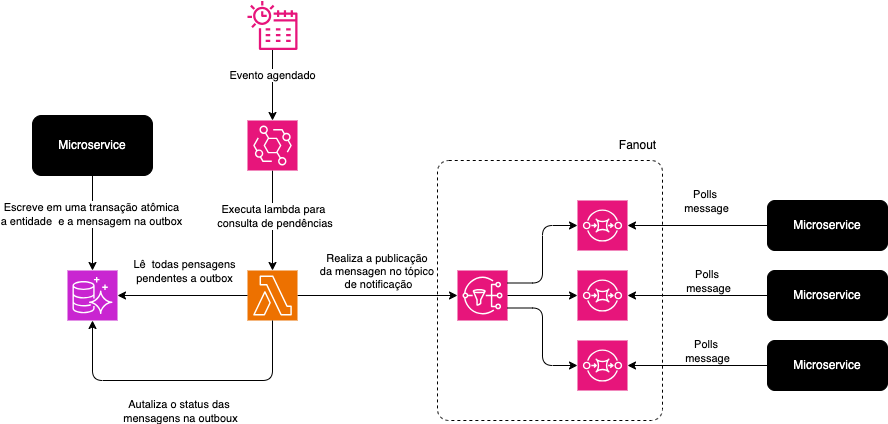

The diagram above was exported from draw.io. Its source (the exported page's mxGraphModel, read from the mxfile embedded in the PNG):
<mxGraphModel dx="867" dy="1701" grid="1" gridSize="10" guides="1" tooltips="1" connect="1" arrows="1" fold="1" page="1" pageScale="1" pageWidth="850" pageHeight="1100" math="0" shadow="0">
  <root>
    <mxCell id="0" />
    <mxCell id="1" parent="0" />
    <mxCell id="2" value="" style="sketch=0;points=[[0,0,0],[0.25,0,0],[0.5,0,0],[0.75,0,0],[1,0,0],[0,1,0],[0.25,1,0],[0.5,1,0],[0.75,1,0],[1,1,0],[0,0.25,0],[0,0.5,0],[0,0.75,0],[1,0.25,0],[1,0.5,0],[1,0.75,0]];outlineConnect=0;fontColor=#232F3E;fillColor=#C925D1;strokeColor=#ffffff;dashed=0;verticalLabelPosition=bottom;verticalAlign=top;align=center;html=1;fontSize=12;fontStyle=0;aspect=fixed;shape=mxgraph.aws4.resourceIcon;resIcon=mxgraph.aws4.aurora;" vertex="1" parent="1">
      <mxGeometry x="120" y="210" width="50" height="50" as="geometry" />
    </mxCell>
    <mxCell id="8" style="edgeStyle=none;html=1;exitX=1;exitY=0.5;exitDx=0;exitDy=0;exitPerimeter=0;entryX=0;entryY=0.5;entryDx=0;entryDy=0;entryPerimeter=0;" edge="1" parent="1" source="3" target="15">
      <mxGeometry relative="1" as="geometry">
        <mxPoint x="480" y="235" as="targetPoint" />
      </mxGeometry>
    </mxCell>
    <mxCell id="16" value="Realiza a publicação&amp;nbsp;&lt;div&gt;da mensagen&amp;nbsp;&lt;span style=&quot;background-color: light-dark(#ffffff, var(--ge-dark-color, #121212));&quot;&gt;no tópico&amp;nbsp;&lt;/span&gt;&lt;/div&gt;&lt;div&gt;&lt;span style=&quot;background-color: light-dark(#ffffff, var(--ge-dark-color, #121212));&quot;&gt;de notificação&lt;/span&gt;&lt;/div&gt;" style="edgeLabel;html=1;align=center;verticalAlign=middle;resizable=0;points=[];" vertex="1" connectable="0" parent="8">
      <mxGeometry x="-0.326" y="-1" relative="1" as="geometry">
        <mxPoint x="26" y="-26" as="offset" />
      </mxGeometry>
    </mxCell>
    <mxCell id="3" value="" style="sketch=0;points=[[0,0,0],[0.25,0,0],[0.5,0,0],[0.75,0,0],[1,0,0],[0,1,0],[0.25,1,0],[0.5,1,0],[0.75,1,0],[1,1,0],[0,0.25,0],[0,0.5,0],[0,0.75,0],[1,0.25,0],[1,0.5,0],[1,0.75,0]];outlineConnect=0;fontColor=#232F3E;fillColor=#ED7100;strokeColor=#ffffff;dashed=0;verticalLabelPosition=bottom;verticalAlign=top;align=center;html=1;fontSize=12;fontStyle=0;aspect=fixed;shape=mxgraph.aws4.resourceIcon;resIcon=mxgraph.aws4.lambda;" vertex="1" parent="1">
      <mxGeometry x="300" y="210" width="50" height="50" as="geometry" />
    </mxCell>
    <mxCell id="5" style="edgeStyle=none;html=1;" edge="1" parent="1" source="4" target="3">
      <mxGeometry relative="1" as="geometry" />
    </mxCell>
    <mxCell id="37" value="Executa lambda para&lt;div&gt;&amp;nbsp;consulta de pendências&lt;/div&gt;" style="edgeLabel;html=1;align=center;verticalAlign=middle;resizable=0;points=[];" vertex="1" connectable="0" parent="5">
      <mxGeometry x="-0.1033" relative="1" as="geometry">
        <mxPoint as="offset" />
      </mxGeometry>
    </mxCell>
    <mxCell id="4" value="" style="sketch=0;points=[[0,0,0],[0.25,0,0],[0.5,0,0],[0.75,0,0],[1,0,0],[0,1,0],[0.25,1,0],[0.5,1,0],[0.75,1,0],[1,1,0],[0,0.25,0],[0,0.5,0],[0,0.75,0],[1,0.25,0],[1,0.5,0],[1,0.75,0]];outlineConnect=0;fontColor=#232F3E;fillColor=#E7157B;strokeColor=#ffffff;dashed=0;verticalLabelPosition=bottom;verticalAlign=top;align=center;html=1;fontSize=12;fontStyle=0;aspect=fixed;shape=mxgraph.aws4.resourceIcon;resIcon=mxgraph.aws4.eventbridge;" vertex="1" parent="1">
      <mxGeometry x="300" y="60" width="50" height="50" as="geometry" />
    </mxCell>
    <mxCell id="6" style="edgeStyle=none;html=1;entryX=1;entryY=0.5;entryDx=0;entryDy=0;entryPerimeter=0;" edge="1" parent="1" source="3" target="2">
      <mxGeometry relative="1" as="geometry" />
    </mxCell>
    <mxCell id="13" value="Lê&amp;nbsp; todas pensagens&lt;div&gt;pendentes a outbox&lt;/div&gt;" style="edgeLabel;html=1;align=center;verticalAlign=middle;resizable=0;points=[];" vertex="1" connectable="0" parent="6">
      <mxGeometry x="-0.0141" y="2" relative="1" as="geometry">
        <mxPoint y="-27" as="offset" />
      </mxGeometry>
    </mxCell>
    <mxCell id="9" style="edgeStyle=none;html=1;entryX=0.5;entryY=1;entryDx=0;entryDy=0;entryPerimeter=0;exitX=0.5;exitY=1;exitDx=0;exitDy=0;exitPerimeter=0;" edge="1" parent="1" source="3" target="2">
      <mxGeometry relative="1" as="geometry">
        <Array as="points">
          <mxPoint x="325" y="320" />
          <mxPoint x="145" y="320" />
        </Array>
      </mxGeometry>
    </mxCell>
    <mxCell id="14" value="Autaliza o status das&amp;nbsp;&lt;div&gt;mensagens na outboux&lt;/div&gt;" style="edgeLabel;html=1;align=center;verticalAlign=middle;resizable=0;points=[];" vertex="1" connectable="0" parent="9">
      <mxGeometry x="0.0205" y="-1" relative="1" as="geometry">
        <mxPoint y="31" as="offset" />
      </mxGeometry>
    </mxCell>
    <mxCell id="11" style="edgeStyle=none;html=1;" edge="1" parent="1" source="10" target="2">
      <mxGeometry relative="1" as="geometry" />
    </mxCell>
    <mxCell id="12" value="Escreve em uma transação atômica&lt;div&gt;a entidade&amp;nbsp; e a mensagem na outbox&lt;/div&gt;" style="edgeLabel;html=1;align=center;verticalAlign=middle;resizable=0;points=[];" vertex="1" connectable="0" parent="11">
      <mxGeometry x="-0.1999" y="-2" relative="1" as="geometry">
        <mxPoint as="offset" />
      </mxGeometry>
    </mxCell>
    <mxCell id="10" value="Microservice" style="rounded=1;whiteSpace=wrap;html=1;fillColor=#000000;fontColor=#FFFFFF;" vertex="1" parent="1">
      <mxGeometry x="85" y="55" width="120" height="60" as="geometry" />
    </mxCell>
    <mxCell id="15" value="" style="sketch=0;points=[[0,0,0],[0.25,0,0],[0.5,0,0],[0.75,0,0],[1,0,0],[0,1,0],[0.25,1,0],[0.5,1,0],[0.75,1,0],[1,1,0],[0,0.25,0],[0,0.5,0],[0,0.75,0],[1,0.25,0],[1,0.5,0],[1,0.75,0]];outlineConnect=0;fontColor=#232F3E;fillColor=#E7157B;strokeColor=#ffffff;dashed=0;verticalLabelPosition=bottom;verticalAlign=top;align=center;html=1;fontSize=12;fontStyle=0;aspect=fixed;shape=mxgraph.aws4.resourceIcon;resIcon=mxgraph.aws4.sns;" vertex="1" parent="1">
      <mxGeometry x="510" y="210" width="50" height="50" as="geometry" />
    </mxCell>
    <mxCell id="17" value="" style="sketch=0;points=[[0,0,0],[0.25,0,0],[0.5,0,0],[0.75,0,0],[1,0,0],[0,1,0],[0.25,1,0],[0.5,1,0],[0.75,1,0],[1,1,0],[0,0.25,0],[0,0.5,0],[0,0.75,0],[1,0.25,0],[1,0.5,0],[1,0.75,0]];outlineConnect=0;fontColor=#232F3E;fillColor=#E7157B;strokeColor=#ffffff;dashed=0;verticalLabelPosition=bottom;verticalAlign=top;align=center;html=1;fontSize=12;fontStyle=0;aspect=fixed;shape=mxgraph.aws4.resourceIcon;resIcon=mxgraph.aws4.sqs;" vertex="1" parent="1">
      <mxGeometry x="630" y="140" width="50" height="50" as="geometry" />
    </mxCell>
    <mxCell id="18" value="" style="sketch=0;points=[[0,0,0],[0.25,0,0],[0.5,0,0],[0.75,0,0],[1,0,0],[0,1,0],[0.25,1,0],[0.5,1,0],[0.75,1,0],[1,1,0],[0,0.25,0],[0,0.5,0],[0,0.75,0],[1,0.25,0],[1,0.5,0],[1,0.75,0]];outlineConnect=0;fontColor=#232F3E;fillColor=#E7157B;strokeColor=#ffffff;dashed=0;verticalLabelPosition=bottom;verticalAlign=top;align=center;html=1;fontSize=12;fontStyle=0;aspect=fixed;shape=mxgraph.aws4.resourceIcon;resIcon=mxgraph.aws4.sqs;" vertex="1" parent="1">
      <mxGeometry x="630" y="210" width="50" height="50" as="geometry" />
    </mxCell>
    <mxCell id="19" value="" style="sketch=0;points=[[0,0,0],[0.25,0,0],[0.5,0,0],[0.75,0,0],[1,0,0],[0,1,0],[0.25,1,0],[0.5,1,0],[0.75,1,0],[1,1,0],[0,0.25,0],[0,0.5,0],[0,0.75,0],[1,0.25,0],[1,0.5,0],[1,0.75,0]];outlineConnect=0;fontColor=#232F3E;fillColor=#E7157B;strokeColor=#ffffff;dashed=0;verticalLabelPosition=bottom;verticalAlign=top;align=center;html=1;fontSize=12;fontStyle=0;aspect=fixed;shape=mxgraph.aws4.resourceIcon;resIcon=mxgraph.aws4.sqs;" vertex="1" parent="1">
      <mxGeometry x="630" y="280" width="50" height="50" as="geometry" />
    </mxCell>
    <mxCell id="20" style="edgeStyle=none;html=1;entryX=0;entryY=0.5;entryDx=0;entryDy=0;entryPerimeter=0;" edge="1" parent="1" source="15" target="18">
      <mxGeometry relative="1" as="geometry" />
    </mxCell>
    <mxCell id="21" style="edgeStyle=orthogonalEdgeStyle;html=1;exitX=1;exitY=0.25;exitDx=0;exitDy=0;exitPerimeter=0;entryX=0;entryY=0.5;entryDx=0;entryDy=0;entryPerimeter=0;" edge="1" parent="1" source="15" target="17">
      <mxGeometry relative="1" as="geometry" />
    </mxCell>
    <mxCell id="22" style="edgeStyle=orthogonalEdgeStyle;html=1;exitX=1;exitY=0.75;exitDx=0;exitDy=0;exitPerimeter=0;entryX=0;entryY=0.5;entryDx=0;entryDy=0;entryPerimeter=0;" edge="1" parent="1" source="15" target="19">
      <mxGeometry relative="1" as="geometry" />
    </mxCell>
    <mxCell id="23" value="Microservice" style="rounded=1;whiteSpace=wrap;html=1;fillColor=#000000;fontColor=#FFFFFF;" vertex="1" parent="1">
      <mxGeometry x="820" y="140" width="120" height="50" as="geometry" />
    </mxCell>
    <mxCell id="25" style="edgeStyle=none;html=1;exitX=0;exitY=0.5;exitDx=0;exitDy=0;entryX=1;entryY=0.5;entryDx=0;entryDy=0;entryPerimeter=0;" edge="1" parent="1" source="23" target="17">
      <mxGeometry relative="1" as="geometry" />
    </mxCell>
    <mxCell id="30" value="Polls&amp;nbsp;&lt;div&gt;message&lt;/div&gt;" style="edgeLabel;html=1;align=center;verticalAlign=middle;resizable=0;points=[];" vertex="1" connectable="0" parent="25">
      <mxGeometry x="-0.1084" y="-2" relative="1" as="geometry">
        <mxPoint y="-23" as="offset" />
      </mxGeometry>
    </mxCell>
    <mxCell id="26" value="Microservice" style="rounded=1;whiteSpace=wrap;html=1;fillColor=#000000;fontColor=#FFFFFF;" vertex="1" parent="1">
      <mxGeometry x="820" y="210" width="120" height="50" as="geometry" />
    </mxCell>
    <mxCell id="27" style="edgeStyle=none;html=1;entryX=1;entryY=0.5;entryDx=0;entryDy=0;entryPerimeter=0;" edge="1" parent="1" source="26" target="18">
      <mxGeometry relative="1" as="geometry" />
    </mxCell>
    <mxCell id="31" value="&lt;span style=&quot;color: rgb(0, 0, 0);&quot;&gt;Polls&amp;nbsp;&lt;/span&gt;&lt;div&gt;message&lt;/div&gt;" style="edgeLabel;html=1;align=center;verticalAlign=middle;resizable=0;points=[];" vertex="1" connectable="0" parent="27">
      <mxGeometry x="-0.1512" y="1" relative="1" as="geometry">
        <mxPoint x="-1" y="-16" as="offset" />
      </mxGeometry>
    </mxCell>
    <mxCell id="28" value="Microservice" style="rounded=1;whiteSpace=wrap;html=1;fillColor=#000000;fontColor=#FFFFFF;" vertex="1" parent="1">
      <mxGeometry x="820" y="280" width="120" height="50" as="geometry" />
    </mxCell>
    <mxCell id="29" style="edgeStyle=none;html=1;entryX=1;entryY=0.5;entryDx=0;entryDy=0;entryPerimeter=0;" edge="1" parent="1" source="28" target="19">
      <mxGeometry relative="1" as="geometry" />
    </mxCell>
    <mxCell id="32" value="&lt;span style=&quot;color: rgb(0, 0, 0);&quot;&gt;Polls&amp;nbsp;&lt;/span&gt;&lt;div&gt;message&lt;/div&gt;" style="edgeLabel;html=1;align=center;verticalAlign=middle;resizable=0;points=[];" vertex="1" connectable="0" parent="29">
      <mxGeometry x="-0.1226" y="1" relative="1" as="geometry">
        <mxPoint y="-16" as="offset" />
      </mxGeometry>
    </mxCell>
    <mxCell id="33" value="" style="rounded=1;whiteSpace=wrap;html=1;fillColor=none;dashed=1;arcSize=5;" vertex="1" parent="1">
      <mxGeometry x="490" y="100" width="225" height="260" as="geometry" />
    </mxCell>
    <mxCell id="34" value="Fanout" style="text;html=1;align=center;verticalAlign=middle;resizable=0;points=[];autosize=1;strokeColor=none;fillColor=none;" vertex="1" parent="1">
      <mxGeometry x="660" y="70" width="60" height="30" as="geometry" />
    </mxCell>
    <mxCell id="36" style="edgeStyle=none;html=1;" edge="1" parent="1" source="35" target="4">
      <mxGeometry relative="1" as="geometry" />
    </mxCell>
    <mxCell id="38" value="Evento agendado" style="edgeLabel;html=1;align=center;verticalAlign=middle;resizable=0;points=[];" vertex="1" connectable="0" parent="36">
      <mxGeometry x="-0.28" y="-1" relative="1" as="geometry">
        <mxPoint as="offset" />
      </mxGeometry>
    </mxCell>
    <mxCell id="35" value="" style="sketch=0;outlineConnect=0;fontColor=#232F3E;gradientColor=none;fillColor=#E7157B;strokeColor=none;dashed=0;verticalLabelPosition=bottom;verticalAlign=top;align=center;html=1;fontSize=12;fontStyle=0;aspect=fixed;pointerEvents=1;shape=mxgraph.aws4.eventbridge_scheduler;" vertex="1" parent="1">
      <mxGeometry x="300" y="-60" width="50" height="50" as="geometry" />
    </mxCell>
  </root>
</mxGraphModel>